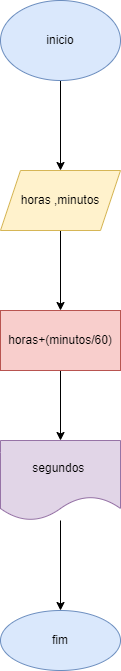

The diagram above was exported from draw.io. Its source (the exported page's mxGraphModel, read from the mxfile embedded in the PNG):
<mxGraphModel dx="460" dy="784" grid="1" gridSize="10" guides="1" tooltips="1" connect="1" arrows="1" fold="1" page="1" pageScale="1" pageWidth="827" pageHeight="1169" math="0" shadow="0">
  <root>
    <mxCell id="0" />
    <mxCell id="1" parent="0" />
    <mxCell id="pUufw66-p2RXWqs25trQ-3" value="" style="edgeStyle=orthogonalEdgeStyle;rounded=0;orthogonalLoop=1;jettySize=auto;html=1;" edge="1" parent="1" source="pUufw66-p2RXWqs25trQ-1" target="pUufw66-p2RXWqs25trQ-2">
      <mxGeometry relative="1" as="geometry" />
    </mxCell>
    <mxCell id="pUufw66-p2RXWqs25trQ-1" value="inicio" style="ellipse;whiteSpace=wrap;html=1;fillColor=#dae8fc;strokeColor=#6c8ebf;" vertex="1" parent="1">
      <mxGeometry x="20" y="10" width="120" height="80" as="geometry" />
    </mxCell>
    <mxCell id="pUufw66-p2RXWqs25trQ-5" value="" style="edgeStyle=orthogonalEdgeStyle;rounded=0;orthogonalLoop=1;jettySize=auto;html=1;" edge="1" parent="1" source="pUufw66-p2RXWqs25trQ-2" target="pUufw66-p2RXWqs25trQ-4">
      <mxGeometry relative="1" as="geometry" />
    </mxCell>
    <mxCell id="pUufw66-p2RXWqs25trQ-2" value="horas ,minutos" style="shape=parallelogram;perimeter=parallelogramPerimeter;whiteSpace=wrap;html=1;fixedSize=1;fillColor=#fff2cc;strokeColor=#d6b656;" vertex="1" parent="1">
      <mxGeometry x="20" y="180" width="120" height="60" as="geometry" />
    </mxCell>
    <mxCell id="pUufw66-p2RXWqs25trQ-7" value="" style="edgeStyle=orthogonalEdgeStyle;rounded=0;orthogonalLoop=1;jettySize=auto;html=1;" edge="1" parent="1" source="pUufw66-p2RXWqs25trQ-4" target="pUufw66-p2RXWqs25trQ-6">
      <mxGeometry relative="1" as="geometry" />
    </mxCell>
    <mxCell id="pUufw66-p2RXWqs25trQ-4" value="horas+(minutos/60)" style="whiteSpace=wrap;html=1;fillColor=#f8cecc;strokeColor=#b85450;" vertex="1" parent="1">
      <mxGeometry x="20" y="320" width="120" height="60" as="geometry" />
    </mxCell>
    <mxCell id="pUufw66-p2RXWqs25trQ-9" value="" style="edgeStyle=orthogonalEdgeStyle;rounded=0;orthogonalLoop=1;jettySize=auto;html=1;" edge="1" parent="1" source="pUufw66-p2RXWqs25trQ-6" target="pUufw66-p2RXWqs25trQ-8">
      <mxGeometry relative="1" as="geometry" />
    </mxCell>
    <mxCell id="pUufw66-p2RXWqs25trQ-6" value="segundos&amp;nbsp;" style="shape=document;whiteSpace=wrap;html=1;boundedLbl=1;fillColor=#e1d5e7;strokeColor=#9673a6;" vertex="1" parent="1">
      <mxGeometry x="20" y="450" width="120" height="80" as="geometry" />
    </mxCell>
    <mxCell id="pUufw66-p2RXWqs25trQ-8" value="fim" style="ellipse;whiteSpace=wrap;html=1;fillColor=#dae8fc;strokeColor=#6c8ebf;" vertex="1" parent="1">
      <mxGeometry x="20" y="620" width="120" height="60" as="geometry" />
    </mxCell>
  </root>
</mxGraphModel>